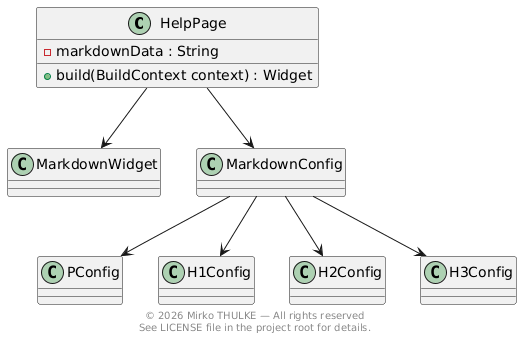

The diagram above was rendered by PlantUML. Its source (embedded in the PNG):
@startuml

footer
© 2026 Mirko THULKE — All rights reserved
See LICENSE file in the project root for details.
end footer

class HelpPage {
  +build(BuildContext context) : Widget
  -markdownData : String
}

class MarkdownWidget
class MarkdownConfig
class PConfig
class H1Config
class H2Config
class H3Config

HelpPage --> MarkdownWidget
HelpPage --> MarkdownConfig
MarkdownConfig --> PConfig
MarkdownConfig --> H1Config
MarkdownConfig --> H2Config
MarkdownConfig --> H3Config

@enduml